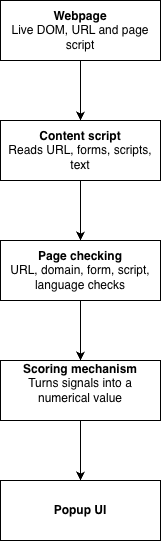

The diagram above was exported from draw.io. Its source (the exported page's mxGraphModel, read from the mxfile embedded in the PNG):
<mxGraphModel dx="1006" dy="689" grid="1" gridSize="10" guides="1" tooltips="1" connect="1" arrows="1" fold="1" page="1" pageScale="1" pageWidth="850" pageHeight="1100" math="0" shadow="0">
  <root>
    <mxCell id="0" />
    <mxCell id="1" parent="0" />
    <mxCell id="gyyElNOZAdkw2g_Y5Pyi-7" edge="1" parent="1" source="gyyElNOZAdkw2g_Y5Pyi-1" style="edgeStyle=orthogonalEdgeStyle;rounded=0;orthogonalLoop=1;jettySize=auto;html=1;" target="gyyElNOZAdkw2g_Y5Pyi-3" value="">
      <mxGeometry relative="1" as="geometry" />
    </mxCell>
    <mxCell id="gyyElNOZAdkw2g_Y5Pyi-1" parent="1" style="rounded=0;whiteSpace=wrap;html=1;" value="&lt;b&gt;Webpage&lt;/b&gt;&lt;div&gt;Live DOM, URL and page script&lt;/div&gt;" vertex="1">
      <mxGeometry height="60" width="160" x="360" as="geometry" />
    </mxCell>
    <mxCell id="gyyElNOZAdkw2g_Y5Pyi-8" edge="1" parent="1" source="gyyElNOZAdkw2g_Y5Pyi-3" style="edgeStyle=orthogonalEdgeStyle;rounded=0;orthogonalLoop=1;jettySize=auto;html=1;" target="gyyElNOZAdkw2g_Y5Pyi-4" value="">
      <mxGeometry relative="1" as="geometry" />
    </mxCell>
    <mxCell id="gyyElNOZAdkw2g_Y5Pyi-3" parent="1" style="rounded=0;whiteSpace=wrap;html=1;" value="&lt;b&gt;Content script&lt;/b&gt;&lt;div&gt;Reads URL, forms, scripts, text&lt;/div&gt;" vertex="1">
      <mxGeometry height="60" width="160" x="360" y="120" as="geometry" />
    </mxCell>
    <mxCell id="gyyElNOZAdkw2g_Y5Pyi-9" edge="1" parent="1" source="gyyElNOZAdkw2g_Y5Pyi-4" style="edgeStyle=orthogonalEdgeStyle;rounded=0;orthogonalLoop=1;jettySize=auto;html=1;" target="gyyElNOZAdkw2g_Y5Pyi-5" value="">
      <mxGeometry relative="1" as="geometry" />
    </mxCell>
    <mxCell id="gyyElNOZAdkw2g_Y5Pyi-4" parent="1" style="rounded=0;whiteSpace=wrap;html=1;" value="&lt;b&gt;Page checking&lt;/b&gt;&lt;div&gt;URL, domain, form, script, language checks&lt;/div&gt;" vertex="1">
      <mxGeometry height="60" width="160" x="360" y="240" as="geometry" />
    </mxCell>
    <mxCell id="gyyElNOZAdkw2g_Y5Pyi-10" edge="1" parent="1" source="gyyElNOZAdkw2g_Y5Pyi-5" style="edgeStyle=orthogonalEdgeStyle;rounded=0;orthogonalLoop=1;jettySize=auto;html=1;" target="gyyElNOZAdkw2g_Y5Pyi-6" value="">
      <mxGeometry relative="1" as="geometry" />
    </mxCell>
    <mxCell id="gyyElNOZAdkw2g_Y5Pyi-5" parent="1" style="rounded=0;whiteSpace=wrap;html=1;" value="&lt;b&gt;Scoring mechanism&lt;/b&gt;&lt;div&gt;Turns signals into a numerical value&lt;/div&gt;&lt;div&gt;&lt;br&gt;&lt;/div&gt;" vertex="1">
      <mxGeometry height="60" width="160" x="360" y="360" as="geometry" />
    </mxCell>
    <mxCell id="gyyElNOZAdkw2g_Y5Pyi-6" parent="1" style="rounded=0;whiteSpace=wrap;html=1;" value="&lt;b&gt;Popup UI&lt;/b&gt;" vertex="1">
      <mxGeometry height="60" width="160" x="360" y="480" as="geometry" />
    </mxCell>
  </root>
</mxGraphModel>